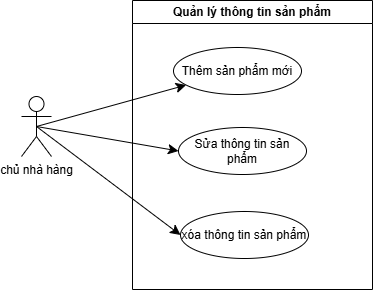

The diagram above was exported from draw.io. Its source (the exported page's mxGraphModel, read from the mxfile embedded in the PNG):
<mxGraphModel dx="955" dy="538" grid="0" gridSize="10" guides="1" tooltips="1" connect="1" arrows="1" fold="1" page="0" pageScale="1" pageWidth="850" pageHeight="1100" math="0" shadow="0">
  <root>
    <mxCell id="0" />
    <mxCell id="1" parent="0" />
    <mxCell id="jleSrz5nuwLgt9seaRmE-1" value="chủ nhà hàng" style="shape=umlActor;verticalLabelPosition=bottom;verticalAlign=top;html=1;outlineConnect=0;" vertex="1" parent="1">
      <mxGeometry x="-41" y="133" width="30" height="60" as="geometry" />
    </mxCell>
    <mxCell id="jleSrz5nuwLgt9seaRmE-2" value="Quản lý thông tin sản phẩm" style="swimlane;whiteSpace=wrap;html=1;" vertex="1" parent="1">
      <mxGeometry x="70" y="37" width="240" height="289" as="geometry" />
    </mxCell>
    <mxCell id="jleSrz5nuwLgt9seaRmE-4" value="Thêm sản phẩm mới" style="ellipse;whiteSpace=wrap;html=1;" vertex="1" parent="jleSrz5nuwLgt9seaRmE-2">
      <mxGeometry x="41" y="47" width="128" height="47" as="geometry" />
    </mxCell>
    <mxCell id="jleSrz5nuwLgt9seaRmE-5" value="Sửa thông tin sản phẩm" style="ellipse;whiteSpace=wrap;html=1;" vertex="1" parent="jleSrz5nuwLgt9seaRmE-2">
      <mxGeometry x="46" y="127" width="128" height="47" as="geometry" />
    </mxCell>
    <mxCell id="jleSrz5nuwLgt9seaRmE-6" value="xóa thông tin sản phẩm" style="ellipse;whiteSpace=wrap;html=1;" vertex="1" parent="jleSrz5nuwLgt9seaRmE-2">
      <mxGeometry x="48" y="211" width="128" height="47" as="geometry" />
    </mxCell>
    <mxCell id="jleSrz5nuwLgt9seaRmE-3" value="" style="endArrow=classic;html=1;rounded=0;fontSize=12;startSize=8;endSize=8;curved=1;exitX=0.5;exitY=0.5;exitDx=0;exitDy=0;exitPerimeter=0;" edge="1" parent="1" source="jleSrz5nuwLgt9seaRmE-1" target="jleSrz5nuwLgt9seaRmE-4">
      <mxGeometry width="50" height="50" relative="1" as="geometry">
        <mxPoint x="51" y="188" as="sourcePoint" />
        <mxPoint x="101" y="138" as="targetPoint" />
      </mxGeometry>
    </mxCell>
    <mxCell id="jleSrz5nuwLgt9seaRmE-7" value="" style="endArrow=classic;html=1;rounded=0;fontSize=12;startSize=8;endSize=8;curved=1;exitX=0.5;exitY=0.5;exitDx=0;exitDy=0;exitPerimeter=0;entryX=0;entryY=0.5;entryDx=0;entryDy=0;" edge="1" parent="1" source="jleSrz5nuwLgt9seaRmE-1" target="jleSrz5nuwLgt9seaRmE-5">
      <mxGeometry width="50" height="50" relative="1" as="geometry">
        <mxPoint x="51" y="188" as="sourcePoint" />
        <mxPoint x="101" y="138" as="targetPoint" />
      </mxGeometry>
    </mxCell>
    <mxCell id="jleSrz5nuwLgt9seaRmE-8" value="" style="endArrow=classic;html=1;rounded=0;fontSize=12;startSize=8;endSize=8;curved=1;exitX=0.5;exitY=0.5;exitDx=0;exitDy=0;exitPerimeter=0;entryX=0;entryY=0.5;entryDx=0;entryDy=0;" edge="1" parent="1" source="jleSrz5nuwLgt9seaRmE-1" target="jleSrz5nuwLgt9seaRmE-6">
      <mxGeometry width="50" height="50" relative="1" as="geometry">
        <mxPoint x="92" y="180" as="sourcePoint" />
        <mxPoint x="234" y="205" as="targetPoint" />
      </mxGeometry>
    </mxCell>
  </root>
</mxGraphModel>